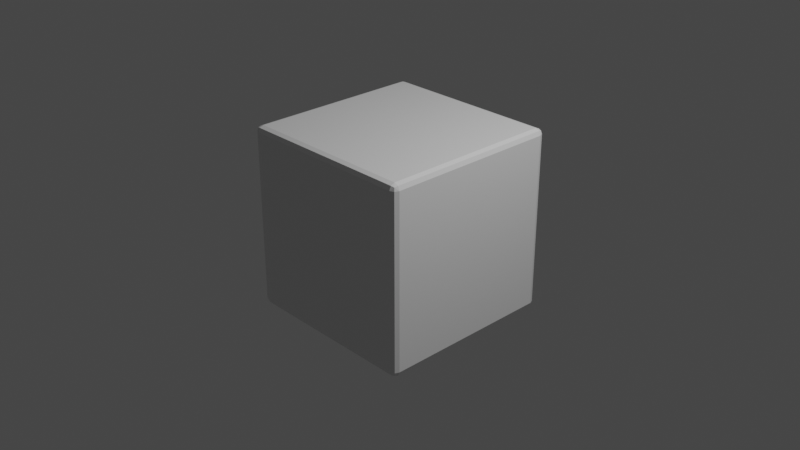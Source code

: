 # Source: box.blend  (saved by Blender 3.0.42; exported with 4.5.12 LTS)
import bpy
from mathutils import Matrix  # noqa: F401  (used for matrix-valued properties, if any)

bpy.ops.wm.read_factory_settings(use_empty=True)
scene = bpy.context.scene
scene.name = 'Scene'

# ---- collections
col_collection = bpy.data.collections.new('Collection'); scene.collection.children.link(col_collection)

# ---- materials (node trees are filled in below, after node groups)
mat_material = bpy.data.materials.new('Material')
mat_material.alpha_threshold = 0.0
mat_material.use_transparent_shadow = False
mat_material.line_color = (0.0, 0.0, 0.0, 1.0)

# ---- material node trees
mat_material.use_nodes = True; mat_material.node_tree.nodes.clear()
_N = mat_material.node_tree.nodes; _L = mat_material.node_tree.links
n0 = _N.new('ShaderNodeOutputMaterial'); n0.name = 'Material Output'; n0.location = (300, 300)
n1 = _N.new('ShaderNodeBsdfPrincipled'); n1.name = 'Principled BSDF'; n1.location = (10, 300)
n1.distribution = 'GGX'
n1.subsurface_method = 'RANDOM_WALK_SKIN'
n1.inputs[2].default_value = 0.4
n1.inputs[3].default_value = 1.45
n1.inputs[27].default_value = (0.0, 0.0, 0.0, 1.0)
n1.inputs[28].default_value = 1.0
_L.new(n1.outputs[0], n0.inputs[0])
n0.is_active_output = True

# ---- world
world_world = bpy.data.worlds.new('World'); scene.world = world_world
world_world.use_nodes = True; world_world.node_tree.nodes.clear()
_N = world_world.node_tree.nodes; _L = world_world.node_tree.links
n0 = _N.new('ShaderNodeOutputWorld'); n0.name = 'World Output'; n0.location = (300, 300)
n1 = _N.new('ShaderNodeBackground'); n1.name = 'Background'; n1.location = (10, 300)
n1.inputs[0].default_value = (0.05088, 0.05088, 0.05088, 1.0)
_L.new(n1.outputs[0], n0.inputs[0])
n0.is_active_output = True
world_world.color = (0.05088, 0.05088, 0.05088)
world_world.use_sun_shadow = False
world_world.sun_shadow_jitter_overblur = 0.0

# ---- cameras
cam_camera = bpy.data.cameras.new('Camera')
cam_camera.clip_end = 100.0
cam_camera.ortho_scale = 7.314

# ---- lights
light_light = bpy.data.lights.new('Light', 'POINT')
light_light.transmission_factor = 0.0
light_light.energy = 1000.0
light_light.shadow_soft_size = 0.1
light_light.shadow_maximum_resolution = 0.006
light_light.use_absolute_resolution = True

# ---- meshes
me_cube = bpy.data.meshes.new('Cube')
me_cube.from_pydata([(0.9377, 1.0, 0.9377), (0.9377, 0.9377, 1.0), (1.0, 0.9377, 0.9377), (0.9377, 0.9818, 0.9818), (0.9737, 0.9737, 0.9737), (0.9818, 0.9377, 0.9818), (0.9818, 0.9818, 0.9377), (0.9377, 0.9377, -1.0), (0.9377, 1.0, -0.9377), (1.0, 0.9377, -0.9377), (0.9377, 0.9818, -0.9818), (0.9737, 0.9737, -0.9737), (0.9818, 0.9818, -0.9377), (0.9818, 0.9377, -0.9818), (1.0, -0.9377, 0.9377), (0.9377, -0.9377, 1.0), (0.9377, -1.0, 0.9377), (0.9818, -0.9377, 0.9818), (0.9737, -0.9737, 0.9737), (0.9377, -0.9818, 0.9818), (0.9818, -0.9818, 0.9377), (1.0, -0.9377, -0.9377), (0.9377, -1.0, -0.9377), (0.9377, -0.9377, -1.0), (0.9818, -0.9818, -0.9377), (0.9737, -0.9737, -0.9737), (0.9377, -0.9818, -0.9818), (0.9818, -0.9377, -0.9818), (-0.9377, 1.0, 0.9377), (-1.0, 0.9377, 0.9377), (-0.9377, 0.9377, 1.0), (-0.9818, 0.9818, 0.9377), (-0.9737, 0.9737, 0.9737), (-0.9818, 0.9377, 0.9818), (-0.9377, 0.9818, 0.9818), (-1.0, 0.9377, -0.9377), (-0.9377, 1.0, -0.9377), (-0.9377, 0.9377, -1.0), (-0.9818, 0.9818, -0.9377), (-0.9737, 0.9737, -0.9737), (-0.9377, 0.9818, -0.9818), (-0.9818, 0.9377, -0.9818), (-1.0, -0.9377, 0.9377), (-0.9377, -1.0, 0.9377), (-0.9377, -0.9377, 1.0), (-0.9818, -0.9818, 0.9377), (-0.9737, -0.9737, 0.9737), (-0.9377, -0.9818, 0.9818), (-0.9818, -0.9377, 0.9818), (-0.9377, -0.9377, -1.0), (-0.9377, -1.0, -0.9377), (-1.0, -0.9377, -0.9377), (-0.9377, -0.9818, -0.9818), (-0.9737, -0.9737, -0.9737), (-0.9818, -0.9818, -0.9377), (-0.9818, -0.9377, -0.9818)], [], [(37, 7, 23, 49), (51, 42, 29, 35), (22, 16, 43, 50), (1, 30, 44, 15), (9, 2, 14, 21), (0, 3, 4, 6), (1, 5, 4, 3), (2, 6, 4, 5), (7, 10, 11, 13), (8, 12, 11, 10), (9, 13, 11, 12), (14, 17, 18, 20), (15, 19, 18, 17), (16, 20, 18, 19), (21, 24, 25, 27), (22, 26, 25, 24), (23, 27, 25, 26), (28, 31, 32, 34), (29, 33, 32, 31), (30, 34, 32, 33), (35, 38, 39, 41), (36, 40, 39, 38), (37, 41, 39, 40), (42, 45, 46, 48), (43, 47, 46, 45), (44, 48, 46, 47), (49, 52, 53, 55), (50, 54, 53, 52), (51, 55, 53, 54), (37, 49, 55, 41), (41, 55, 51, 35), (7, 37, 40, 10), (10, 40, 36, 8), (2, 9, 12, 6), (6, 12, 8, 0), (50, 43, 45, 54), (54, 45, 42, 51), (16, 22, 24, 20), (20, 24, 21, 14), (28, 36, 38, 31), (31, 38, 35, 29), (15, 44, 47, 19), (19, 47, 43, 16), (1, 15, 17, 5), (5, 17, 14, 2), (49, 23, 26, 52), (52, 26, 22, 50), (44, 30, 33, 48), (48, 33, 29, 42), (30, 1, 3, 34), (34, 3, 0, 28), (23, 7, 13, 27), (27, 13, 9, 21), (36, 28, 0, 8)])
_uv = me_cube.uv_layers.new(name='UVMap')
_uv.uv.foreach_set('vector', [0.1328, 0.5078, 0.3672, 0.5078, 0.3672, 0.7422, 0.1328, 0.7422, 0.3828, 0.007789, 0.6172, 0.007789, 0.6172, 0.2422, 0.3828, 0.2422, 0.3828, 0.7578, 0.6172, 0.7578, 0.6172, 0.9922, 0.3828, 0.9922, 0.6328, 0.5078, 0.8672, 0.5078, 0.8672, 0.7422, 0.6328, 0.7422, 0.3828, 0.5078, 0.6172, 0.5078, 0.6172, 0.7422, 0.3828, 0.7422, 0.6172, 0.4922, 0.625, 0.4922, 0.6239, 0.5, 0.6172, 0.5, 0.6328, 0.5078, 0.625, 0.5078, 0.6239, 0.5, 0.6328, 0.5, 0.6172, 0.5078, 0.6172, 0.5, 0.6239, 0.5, 0.625, 0.5078, 0.3672, 0.5078, 0.3672, 0.5, 0.375, 0.5011, 0.375, 0.5078, 0.3828, 0.4922, 0.3828, 0.5, 0.375, 0.5011, 0.375, 0.4922, 0.3828, 0.5078, 0.375, 0.5078, 0.375, 0.5011, 0.3828, 0.5, 0.6172, 0.7422, 0.625, 0.7422, 0.625, 0.7489, 0.6172, 0.75, 0.6328, 0.7422, 0.6328, 0.75, 0.625, 0.7489, 0.625, 0.7422, 0.6172, 0.7578, 0.6172, 0.75, 0.625, 0.7489, 0.625, 0.7578, 0.3828, 0.7422, 0.3828, 0.75, 0.3761, 0.75, 0.375, 0.7422, 0.3828, 0.7578, 0.375, 0.7578, 0.3761, 0.75, 0.3828, 0.75, 0.3672, 0.7422, 0.375, 0.7422, 0.3761, 0.75, 0.3672, 0.75, 0.6172, 0.2578, 0.6172, 0.25, 0.6217, 0.25, 0.625, 0.2578, 0.6172, 0.2422, 0.625, 0.2422, 0.625, 0.2467, 0.6172, 0.25, 0.8672, 0.5078, 0.8672, 0.5, 0.8717, 0.5, 0.875, 0.5078, 0.3828, 0.2422, 0.3828, 0.25, 0.3783, 0.25, 0.375, 0.2422, 0.3828, 0.2578, 0.375, 0.2578, 0.375, 0.2533, 0.3828, 0.25, 0.1328, 0.5078, 0.125, 0.5078, 0.125, 0.5033, 0.1328, 0.5, 0.6172, 0.007789, 0.6172, 0.0, 0.6217, 0.0, 0.625, 0.007789, 0.6172, 0.9922, 0.625, 0.9922, 0.625, 0.9967, 0.6172, 1.0, 0.8672, 0.7422, 0.875, 0.7422, 0.875, 0.7467, 0.8672, 0.75, 0.1328, 0.7422, 0.1328, 0.75, 0.1283, 0.75, 0.125, 0.7422, 0.3828, 0.9922, 0.3828, 1.0, 0.3783, 1.0, 0.375, 0.9922, 0.3828, 0.007789, 0.375, 0.007789, 0.375, 0.003292, 0.3828, 0.0, 0.1328, 0.5078, 0.1328, 0.7422, 0.125, 0.7422, 0.125, 0.5078, 0.375, 0.2422, 0.375, 0.007789, 0.3828, 0.007789, 0.3828, 0.2422, 0.3672, 0.5078, 0.1328, 0.5078, 0.1328, 0.5, 0.3672, 0.5, 0.375, 0.4922, 0.375, 0.2578, 0.3828, 0.2578, 0.3828, 0.4922, 0.6172, 0.5078, 0.3828, 0.5078, 0.3828, 0.5, 0.6172, 0.5, 0.6172, 0.5, 0.3828, 0.5, 0.3828, 0.4922, 0.6172, 0.4922, 0.3828, 0.9922, 0.6172, 0.9922, 0.6172, 1.0, 0.3828, 1.0, 0.3828, 0.0, 0.6172, 0.0, 0.6172, 0.007789, 0.3828, 0.007789, 0.6172, 0.7578, 0.3828, 0.7578, 0.3828, 0.75, 0.6172, 0.75, 0.6172, 0.75, 0.3828, 0.75, 0.3828, 0.7422, 0.6172, 0.7422, 0.6172, 0.2578, 0.3828, 0.2578, 0.3828, 0.25, 0.6172, 0.25, 0.6172, 0.25, 0.3828, 0.25, 0.3828, 0.2422, 0.6172, 0.2422, 0.6328, 0.7422, 0.8672, 0.7422, 0.8672, 0.75, 0.6328, 0.75, 0.625, 0.7578, 0.625, 0.9922, 0.6172, 0.9922, 0.6172, 0.7578, 0.6328, 0.5078, 0.6328, 0.7422, 0.625, 0.7422, 0.625, 0.5078, 0.625, 0.5078, 0.625, 0.7422, 0.6172, 0.7422, 0.6172, 0.5078, 0.1328, 0.7422, 0.3672, 0.7422, 0.3672, 0.75, 0.1328, 0.75, 0.375, 0.9922, 0.375, 0.7578, 0.3828, 0.7578, 0.3828, 0.9922, 0.8672, 0.7422, 0.8672, 0.5078, 0.875, 0.5078, 0.875, 0.7422, 0.625, 0.007789, 0.625, 0.2422, 0.6172, 0.2422, 0.6172, 0.007789, 0.8672, 0.5078, 0.6328, 0.5078, 0.6328, 0.5, 0.8672, 0.5, 0.625, 0.2578, 0.625, 0.4922, 0.6172, 0.4922, 0.6172, 0.2578, 0.3672, 0.7422, 0.3672, 0.5078, 0.375, 0.5078, 0.375, 0.7422, 0.375, 0.7422, 0.375, 0.5078, 0.3828, 0.5078, 0.3828, 0.7422, 0.3828, 0.2578, 0.6172, 0.2578, 0.6172, 0.4922, 0.3828, 0.4922])
me_cube.materials.append(mat_material)
me_cube.use_remesh_preserve_volume = False
me_cube.use_remesh_preserve_attributes = False
me_cube.use_mirror_vertex_groups = False
me_cube.update()

# ---- objects
ob_cube = bpy.data.objects.new('Cube', me_cube)
ob_light = bpy.data.objects.new('Light', light_light)
ob_camera = bpy.data.objects.new('Camera', cam_camera)

# ---- transforms, parenting, visibility, modifiers, constraints
ob_cube.location = (0.0, 0.0, 0.0)
ob_cube.lock_rotations_4d = False
ob_cube.empty_display_type = 'ARROWS'
ob_cube.lineart.crease_threshold = 0.0
ob_light.location = (4.076, 1.005, 5.904)
ob_light.rotation_euler = (0.6503, 0.05522, 1.866)
ob_light.lock_rotations_4d = False
ob_light.empty_display_type = 'ARROWS'
ob_light.color = (0.0, 0.0, 0.0, 0.0)
ob_light.lineart.crease_threshold = 0.0
ob_camera.location = (7.359, -6.926, 4.958)
ob_camera.rotation_euler = (1.109, 0.0, 0.8149)
ob_camera.lock_rotations_4d = False
ob_camera.empty_display_type = 'ARROWS'
ob_camera.color = (0.0, 0.0, 0.0, 0.0)
ob_camera.display_type = 'WIRE'
ob_camera.lineart.crease_threshold = 0.0

# ---- collection membership
col_collection.objects.link(ob_cube)
col_collection.objects.link(ob_light)
col_collection.objects.link(ob_camera)

# ---- scene / render settings (as saved in the file)
scene.camera = ob_camera
scene.frame_start = 1; scene.frame_end = 250; scene.frame_set(1)
scene.render.engine = 'BLENDER_EEVEE_NEXT'
scene.cycles.sampling_pattern = 'TABULATED_SOBOL'
scene.cycles.use_light_tree = False
scene.view_settings.view_transform = 'Filmic'
bpy.context.view_layer.update()

